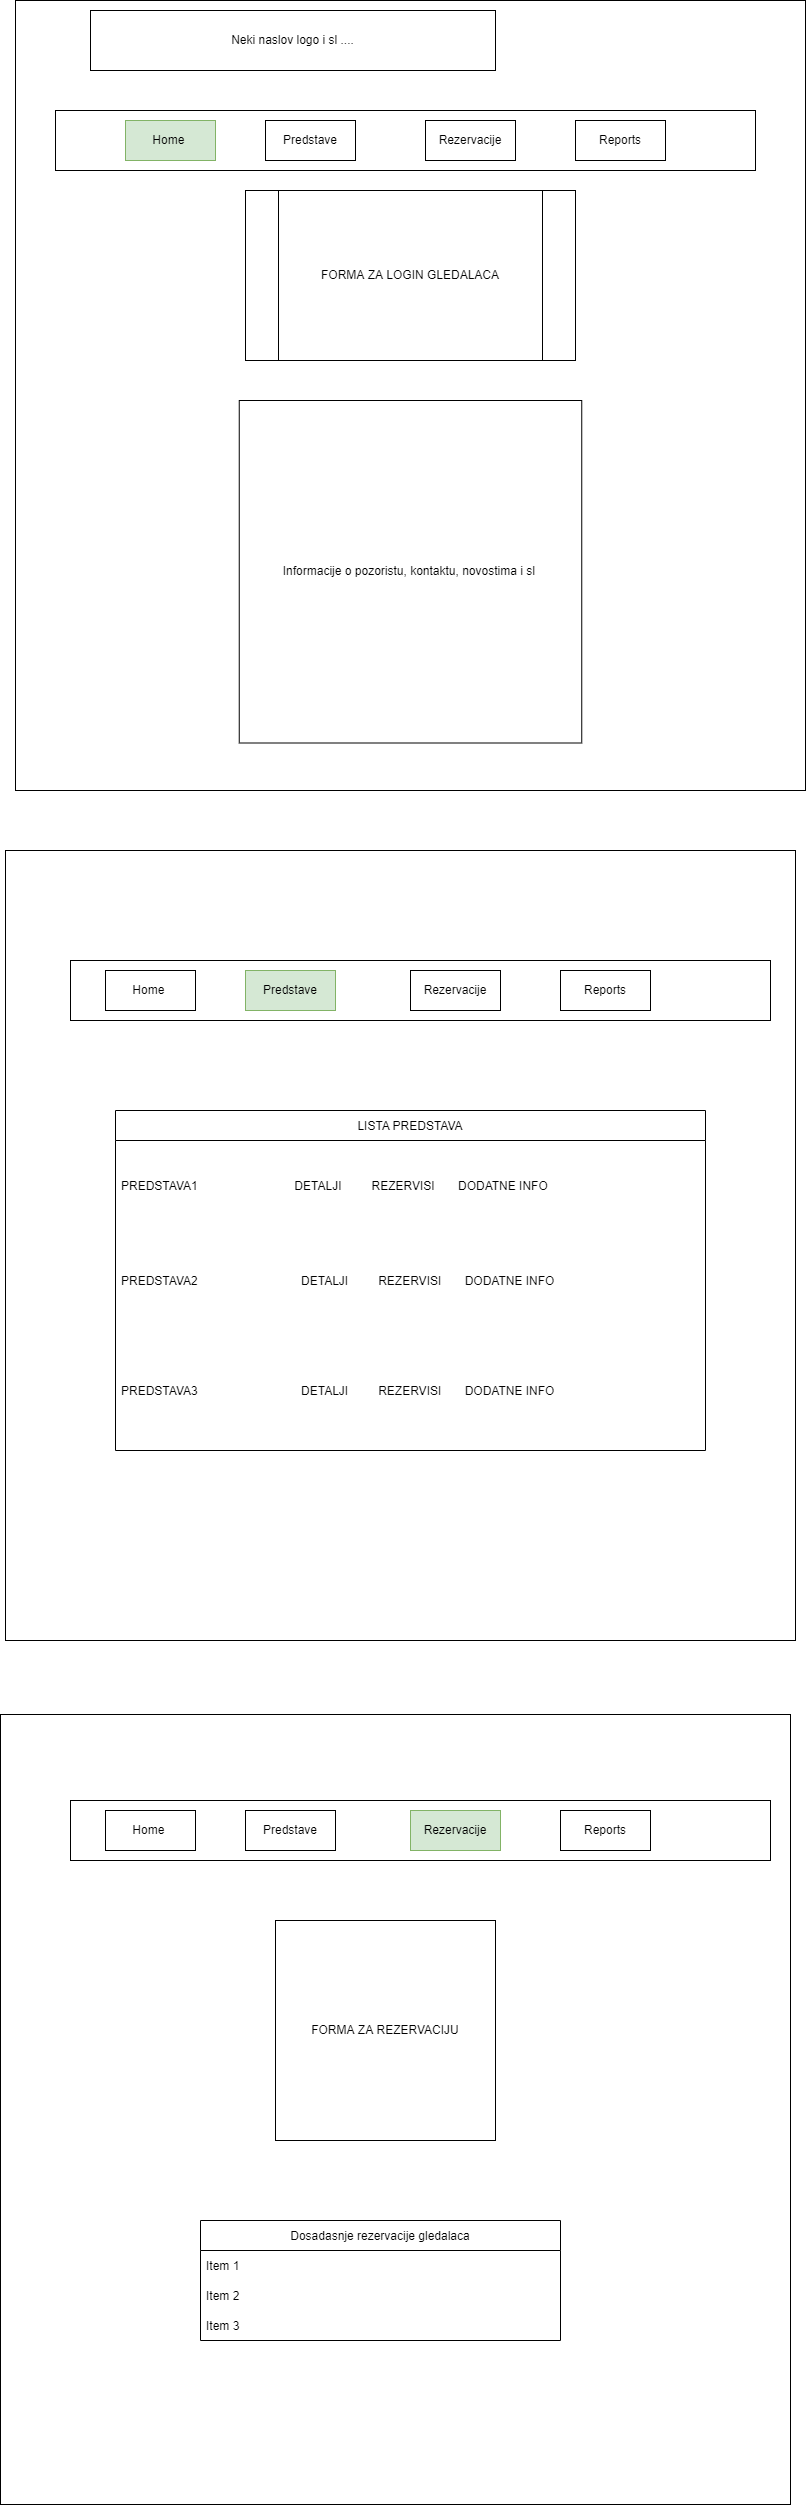

The diagram above was exported from draw.io. Its source (the exported page's mxGraphModel, read from the mxfile embedded in the PNG):
<mxGraphModel dx="1281" dy="426" grid="1" gridSize="10" guides="1" tooltips="1" connect="1" arrows="1" fold="1" page="1" pageScale="1" pageWidth="827" pageHeight="1169" math="0" shadow="0">
  <root>
    <mxCell id="0" />
    <mxCell id="1" parent="0" />
    <mxCell id="qUuhRZLbiynDurbb_I1U-1" value="" style="whiteSpace=wrap;html=1;aspect=fixed;" parent="1" vertex="1">
      <mxGeometry x="-30" y="40" width="790" height="790" as="geometry" />
    </mxCell>
    <mxCell id="qUuhRZLbiynDurbb_I1U-2" value="" style="rounded=0;whiteSpace=wrap;html=1;" parent="1" vertex="1">
      <mxGeometry x="10" y="150" width="700" height="60" as="geometry" />
    </mxCell>
    <mxCell id="qUuhRZLbiynDurbb_I1U-4" value="Home&amp;nbsp;" style="rounded=0;whiteSpace=wrap;html=1;fillColor=#d5e8d4;strokeColor=#82b366;" parent="1" vertex="1">
      <mxGeometry x="80" y="160" width="90" height="40" as="geometry" />
    </mxCell>
    <mxCell id="qUuhRZLbiynDurbb_I1U-5" value="Predstave" style="rounded=0;whiteSpace=wrap;html=1;" parent="1" vertex="1">
      <mxGeometry x="220" y="160" width="90" height="40" as="geometry" />
    </mxCell>
    <mxCell id="qUuhRZLbiynDurbb_I1U-6" value="Rezervacije" style="rounded=0;whiteSpace=wrap;html=1;" parent="1" vertex="1">
      <mxGeometry x="380" y="160" width="90" height="40" as="geometry" />
    </mxCell>
    <mxCell id="qUuhRZLbiynDurbb_I1U-7" value="Reports" style="rounded=0;whiteSpace=wrap;html=1;" parent="1" vertex="1">
      <mxGeometry x="530" y="160" width="90" height="40" as="geometry" />
    </mxCell>
    <mxCell id="qUuhRZLbiynDurbb_I1U-8" value="Informacije o pozoristu, kontaktu, novostima i sl&amp;nbsp;" style="whiteSpace=wrap;html=1;aspect=fixed;" parent="1" vertex="1">
      <mxGeometry x="193.75" y="440" width="342.5" height="342.5" as="geometry" />
    </mxCell>
    <mxCell id="qUuhRZLbiynDurbb_I1U-10" value="Neki naslov logo i sl ...." style="rounded=0;whiteSpace=wrap;html=1;" parent="1" vertex="1">
      <mxGeometry x="45" y="50" width="405" height="60" as="geometry" />
    </mxCell>
    <mxCell id="qUuhRZLbiynDurbb_I1U-11" value="" style="whiteSpace=wrap;html=1;aspect=fixed;" parent="1" vertex="1">
      <mxGeometry x="-40" y="890" width="790" height="790" as="geometry" />
    </mxCell>
    <mxCell id="qUuhRZLbiynDurbb_I1U-15" value="" style="rounded=0;whiteSpace=wrap;html=1;" parent="1" vertex="1">
      <mxGeometry x="25" y="1000" width="700" height="60" as="geometry" />
    </mxCell>
    <mxCell id="qUuhRZLbiynDurbb_I1U-16" value="Home&amp;nbsp;" style="rounded=0;whiteSpace=wrap;html=1;" parent="1" vertex="1">
      <mxGeometry x="60" y="1010" width="90" height="40" as="geometry" />
    </mxCell>
    <mxCell id="qUuhRZLbiynDurbb_I1U-17" value="Predstave" style="rounded=0;whiteSpace=wrap;html=1;fillColor=#d5e8d4;strokeColor=#82b366;" parent="1" vertex="1">
      <mxGeometry x="200" y="1010" width="90" height="40" as="geometry" />
    </mxCell>
    <mxCell id="qUuhRZLbiynDurbb_I1U-18" value="Rezervacije" style="rounded=0;whiteSpace=wrap;html=1;" parent="1" vertex="1">
      <mxGeometry x="365" y="1010" width="90" height="40" as="geometry" />
    </mxCell>
    <mxCell id="qUuhRZLbiynDurbb_I1U-19" value="Reports" style="rounded=0;whiteSpace=wrap;html=1;" parent="1" vertex="1">
      <mxGeometry x="515" y="1010" width="90" height="40" as="geometry" />
    </mxCell>
    <mxCell id="qUuhRZLbiynDurbb_I1U-20" value="LISTA PREDSTAVA" style="swimlane;fontStyle=0;childLayout=stackLayout;horizontal=1;startSize=30;horizontalStack=0;resizeParent=1;resizeParentMax=0;resizeLast=0;collapsible=1;marginBottom=0;" parent="1" vertex="1">
      <mxGeometry x="70" y="1150" width="590" height="340" as="geometry" />
    </mxCell>
    <mxCell id="qUuhRZLbiynDurbb_I1U-21" value="PREDSTAVA1                             DETALJI         REZERVISI       DODATNE INFO " style="text;strokeColor=none;fillColor=none;align=left;verticalAlign=middle;spacingLeft=4;spacingRight=4;overflow=hidden;points=[[0,0.5],[1,0.5]];portConstraint=eastwest;rotatable=0;" parent="qUuhRZLbiynDurbb_I1U-20" vertex="1">
      <mxGeometry y="30" width="590" height="90" as="geometry" />
    </mxCell>
    <mxCell id="qUuhRZLbiynDurbb_I1U-22" value="PREDSTAVA2                               DETALJI         REZERVISI       DODATNE INFO " style="text;strokeColor=none;fillColor=none;align=left;verticalAlign=middle;spacingLeft=4;spacingRight=4;overflow=hidden;points=[[0,0.5],[1,0.5]];portConstraint=eastwest;rotatable=0;" parent="qUuhRZLbiynDurbb_I1U-20" vertex="1">
      <mxGeometry y="120" width="590" height="100" as="geometry" />
    </mxCell>
    <mxCell id="qUuhRZLbiynDurbb_I1U-23" value="PREDSTAVA3                               DETALJI         REZERVISI       DODATNE INFO " style="text;strokeColor=none;fillColor=none;align=left;verticalAlign=middle;spacingLeft=4;spacingRight=4;overflow=hidden;points=[[0,0.5],[1,0.5]];portConstraint=eastwest;rotatable=0;" parent="qUuhRZLbiynDurbb_I1U-20" vertex="1">
      <mxGeometry y="220" width="590" height="120" as="geometry" />
    </mxCell>
    <mxCell id="qUuhRZLbiynDurbb_I1U-27" value="" style="whiteSpace=wrap;html=1;aspect=fixed;" parent="1" vertex="1">
      <mxGeometry x="-45" y="1754" width="790" height="790" as="geometry" />
    </mxCell>
    <mxCell id="qUuhRZLbiynDurbb_I1U-28" value="" style="rounded=0;whiteSpace=wrap;html=1;" parent="1" vertex="1">
      <mxGeometry x="25" y="1840" width="700" height="60" as="geometry" />
    </mxCell>
    <mxCell id="qUuhRZLbiynDurbb_I1U-31" value="Rezervacije" style="rounded=0;whiteSpace=wrap;html=1;fillColor=#d5e8d4;strokeColor=#82b366;" parent="1" vertex="1">
      <mxGeometry x="365" y="1850" width="90" height="40" as="geometry" />
    </mxCell>
    <mxCell id="qUuhRZLbiynDurbb_I1U-32" value="Reports" style="rounded=0;whiteSpace=wrap;html=1;" parent="1" vertex="1">
      <mxGeometry x="515" y="1850" width="90" height="40" as="geometry" />
    </mxCell>
    <mxCell id="qUuhRZLbiynDurbb_I1U-33" value="Home&amp;nbsp;" style="rounded=0;whiteSpace=wrap;html=1;" parent="1" vertex="1">
      <mxGeometry x="60" y="1850" width="90" height="40" as="geometry" />
    </mxCell>
    <mxCell id="qUuhRZLbiynDurbb_I1U-34" value="Predstave" style="rounded=0;whiteSpace=wrap;html=1;" parent="1" vertex="1">
      <mxGeometry x="200" y="1850" width="90" height="40" as="geometry" />
    </mxCell>
    <mxCell id="qUuhRZLbiynDurbb_I1U-39" value="Dosadasnje rezervacije gledalaca" style="swimlane;fontStyle=0;childLayout=stackLayout;horizontal=1;startSize=30;horizontalStack=0;resizeParent=1;resizeParentMax=0;resizeLast=0;collapsible=1;marginBottom=0;" parent="1" vertex="1">
      <mxGeometry x="155" y="2260" width="360" height="120" as="geometry" />
    </mxCell>
    <mxCell id="qUuhRZLbiynDurbb_I1U-40" value="Item 1" style="text;strokeColor=none;fillColor=none;align=left;verticalAlign=middle;spacingLeft=4;spacingRight=4;overflow=hidden;points=[[0,0.5],[1,0.5]];portConstraint=eastwest;rotatable=0;" parent="qUuhRZLbiynDurbb_I1U-39" vertex="1">
      <mxGeometry y="30" width="360" height="30" as="geometry" />
    </mxCell>
    <mxCell id="qUuhRZLbiynDurbb_I1U-41" value="Item 2" style="text;strokeColor=none;fillColor=none;align=left;verticalAlign=middle;spacingLeft=4;spacingRight=4;overflow=hidden;points=[[0,0.5],[1,0.5]];portConstraint=eastwest;rotatable=0;" parent="qUuhRZLbiynDurbb_I1U-39" vertex="1">
      <mxGeometry y="60" width="360" height="30" as="geometry" />
    </mxCell>
    <mxCell id="qUuhRZLbiynDurbb_I1U-42" value="Item 3" style="text;strokeColor=none;fillColor=none;align=left;verticalAlign=middle;spacingLeft=4;spacingRight=4;overflow=hidden;points=[[0,0.5],[1,0.5]];portConstraint=eastwest;rotatable=0;" parent="qUuhRZLbiynDurbb_I1U-39" vertex="1">
      <mxGeometry y="90" width="360" height="30" as="geometry" />
    </mxCell>
    <mxCell id="qUuhRZLbiynDurbb_I1U-43" value="FORMA ZA REZERVACIJU" style="whiteSpace=wrap;html=1;aspect=fixed;" parent="1" vertex="1">
      <mxGeometry x="230" y="1960" width="220" height="220" as="geometry" />
    </mxCell>
    <mxCell id="qUuhRZLbiynDurbb_I1U-45" value="FORMA ZA LOGIN GLEDALACA" style="shape=process;whiteSpace=wrap;html=1;backgroundOutline=1;" parent="1" vertex="1">
      <mxGeometry x="200" y="230" width="330" height="170" as="geometry" />
    </mxCell>
  </root>
</mxGraphModel>